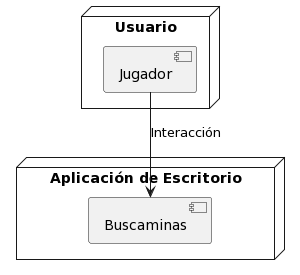

The diagram above was rendered by PlantUML. Its source (embedded in the PNG):
@startuml
!define ICONURL https://www.plantuml.com/plantuml/img/
!define ICONSIZE 30x30

skinparam monochrome true

node "Usuario" {
  [Jugador]
}

node "Aplicación de Escritorio" {
  [Buscaminas]
}



[Jugador] --> [Buscaminas] : Interacción
@enduml